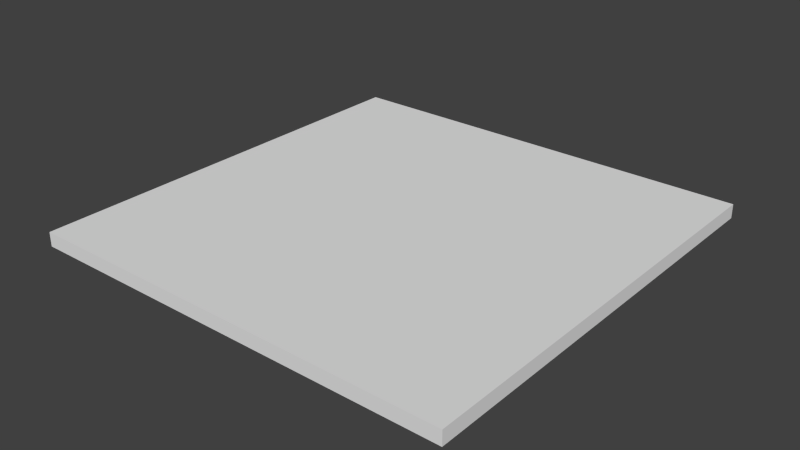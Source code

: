 # Source: path_LEFT.blend  (saved by Blender 2.74.0; exported with 4.5.12 LTS)
import bpy
from mathutils import Matrix  # noqa: F401  (used for matrix-valued properties, if any)

bpy.ops.wm.read_factory_settings(use_empty=True)
scene = bpy.context.scene
scene.name = 'Scene'

# ---- collections
col_collection_1 = bpy.data.collections.new('Collection 1'); scene.collection.children.link(col_collection_1)

# ---- materials (node trees are filled in below, after node groups)
mat_material = bpy.data.materials.new('Material')
mat_material.alpha_threshold = 0.0
mat_material.use_transparent_shadow = False
mat_material.roughness = 0.5
mat_material.line_color = (0.0, 0.0, 0.0, 1.0)

# ---- material node trees

# ---- world
world_world = bpy.data.worlds.new('World'); scene.world = world_world
world_world.color = (0.05088, 0.05088, 0.05088)
world_world.use_sun_shadow = False
world_world.sun_shadow_jitter_overblur = 0.0
world_world.cycles.sampling_method = 'MANUAL'
world_world.cycles.sample_map_resolution = 256

# ---- meshes
me_cube_033 = bpy.data.meshes.new('Cube.033')
me_cube_033.from_pydata([(0.0002966, 1.0, -8.397e-05), (0.0002965, 0.0002781, -8.397e-05), (-0.9997, 0.0002784, -8.397e-05), (-0.9997, 1.0, -8.397e-05), (0.0002971, 1.0, -0.03281), (0.0002959, 0.0002775, -0.03281), (-0.9997, 0.0002785, -0.03281), (-0.9997, 1.0, -0.03281)], [], [(0, 3, 2, 1), (0, 1, 5, 4), (1, 2, 6, 5), (2, 3, 7, 6), (4, 7, 3, 0), (4, 5, 6, 7)])
_uv = me_cube_033.uv_layers.new(name='UVMap')
_uv.uv.foreach_set('vector', [0.0, 0.5, -0.5, 0.5, -0.5, 1.192e-07, 0.0, 0.0, 0.5, 0.5002, 0.0, 0.5002, -2.384e-07, 0.4838, 0.5, 0.4838, 0.0, 0.5002, -0.5, 0.5002, -0.5, 0.4838, -4.768e-07, 0.4838, 1.192e-07, 0.5002, 0.5, 0.5002, 0.5, 0.4838, 2.384e-07, 0.4838, 2.384e-07, 0.4838, -0.5, 0.4838, -0.5, 0.5002, 0.0, 0.5002, 1.0, 1.0, 1.0, -3.576e-07, -4.768e-07, 5.96e-07, 0.0, 1.0])
me_cube_033.materials.append(mat_material)
me_cube_033.use_remesh_preserve_volume = False
me_cube_033.use_remesh_preserve_attributes = False
me_cube_033.use_mirror_vertex_groups = False
me_cube_033.update()

# ---- objects
ob_cube_028 = bpy.data.objects.new('Cube.028', me_cube_033)

# ---- transforms, parenting, visibility, modifiers, constraints
ob_cube_028.location = (0.0, 0.0, 0.0)
ob_cube_028.rotation_euler = (-0.0, -3.142, -1.571)
ob_cube_028.lock_rotations_4d = False
ob_cube_028.empty_display_type = 'ARROWS'
ob_cube_028.lineart.crease_threshold = 0.0

# ---- collection membership
col_collection_1.objects.link(ob_cube_028)

# ---- scene / render settings (as saved in the file)
scene.frame_start = 1; scene.frame_end = 250; scene.frame_set(0)
scene.render.engine = 'BLENDER_EEVEE_NEXT'
scene.render.resolution_percentage = 50
scene.render.dither_intensity = 0.0
scene.cycles.use_denoising = False
scene.cycles.samples = 10
scene.cycles.sampling_pattern = 'TABULATED_SOBOL'
scene.cycles.light_sampling_threshold = 0.0
scene.cycles.use_adaptive_sampling = False
scene.cycles.use_light_tree = False
scene.cycles.blur_glossy = 0.0
scene.cycles.pixel_filter_type = 'GAUSSIAN'
scene.cycles.sample_clamp_indirect = 0.0
scene.view_settings.view_transform = 'Standard'
bpy.context.view_layer.update()

# ---- added for rendering (the .blend has no active camera and no usable light): camera, sun
cam_auto = bpy.data.cameras.new('AutoCamera')
cam_auto.lens = 50.0
cam_auto.sensor_width = 36.0
cam_auto.clip_end = 1000.0
ob_auto_camera = bpy.data.objects.new('AutoCamera', cam_auto)
scene.collection.objects.link(ob_auto_camera)
ob_auto_camera.location = (1.80909, -2.07028, 1.0635)
ob_auto_camera.rotation_euler = (1.09748, -7.21219e-08, 0.694738)
scene.camera = ob_auto_camera
light_auto_sun = bpy.data.lights.new('AutoSun', 'SUN')
light_auto_sun.energy = 3.0
light_auto_sun.angle = 0.0523599
ob_auto_sun = bpy.data.objects.new('AutoSun', light_auto_sun)
scene.collection.objects.link(ob_auto_sun)
ob_auto_sun.rotation_euler = (0.872665, 0.174533, 0.523599)
bpy.context.view_layer.update()
